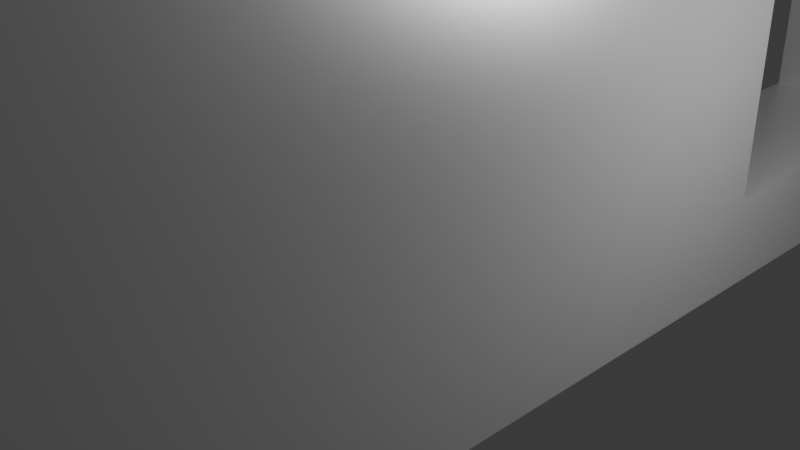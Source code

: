 # Source: bg.blend  (saved by Blender 4.2.66; exported with 4.5.12 LTS)
import bpy
from mathutils import Matrix  # noqa: F401  (used for matrix-valued properties, if any)

bpy.ops.wm.read_factory_settings(use_empty=True)
scene = bpy.context.scene
scene.name = 'Scene'

# ---- collections
col_collection = bpy.data.collections.new('Collection'); scene.collection.children.link(col_collection)

# ---- materials (node trees are filled in below, after node groups)
mat_material_001 = bpy.data.materials.new('Material.001')

# ---- material node trees
mat_material_001.use_nodes = True; mat_material_001.node_tree.nodes.clear()
_N = mat_material_001.node_tree.nodes; _L = mat_material_001.node_tree.links
n0 = _N.new('ShaderNodeBsdfPrincipled'); n0.name = 'Principled BSDF'; n0.location = (10, 300)
n0.inputs[1].default_value = 0.4495
n0.inputs[2].default_value = 0.3486
n1 = _N.new('ShaderNodeOutputMaterial'); n1.name = 'Material Output'; n1.location = (300, 300)
_L.new(n0.outputs[0], n1.inputs[0])
n1.is_active_output = True

# ---- world
world_world = bpy.data.worlds.new('World'); scene.world = world_world
world_world.use_nodes = True; world_world.node_tree.nodes.clear()
_N = world_world.node_tree.nodes; _L = world_world.node_tree.links
n0 = _N.new('ShaderNodeOutputWorld'); n0.name = 'World Output'; n0.location = (300, 300)
n1 = _N.new('ShaderNodeBackground'); n1.name = 'Background'; n1.location = (10, 300)
n1.inputs[0].default_value = (0.05088, 0.05088, 0.05088, 1.0)
_L.new(n1.outputs[0], n0.inputs[0])
n0.is_active_output = True
world_world.color = (0.05088, 0.05088, 0.05088)
world_world.sun_shadow_jitter_overblur = 0.0

# ---- cameras
cam_camera = bpy.data.cameras.new('Camera')
cam_camera.clip_end = 100.0
cam_camera.ortho_scale = 7.314

# ---- lights
light_light = bpy.data.lights.new('Light', 'POINT')
light_light.energy = 1000.0
light_light.shadow_soft_size = 0.1

# ---- meshes
me_plane = bpy.data.meshes.new('Plane')
me_plane.from_pydata([(-11.55, -0.05868, -1.016), (11.09, -0.05868, -1.016), (-11.55, 12.38, -1.016), (11.09, 12.38, -1.016), (2.488, 1.742, -1.016), (8.624, 8.311, -1.016), (8.624, 1.742, -1.016), (2.488, 8.311, -1.016), (2.525, 8.311, -1.016), (7.277, 9.845, -1.016), (6.745, 10.04, -1.016), (8.411, 8.884, -1.016), (8.126, 9.254, -1.016), (8.61, 8.311, -1.016), (8.586, 8.482, -1.016), (7.744, 9.579, -1.016), (2.549, 8.482, -1.016), (3.391, 9.579, -1.016), (3.009, 9.254, -1.016), (2.724, 8.884, -1.016), (4.39, 10.04, -1.016), (5.567, 10.21, -1.016), (6.168, 10.17, -1.016), (4.967, 10.17, -1.016), (3.858, 9.845, -1.016), (8.645, 8.064, -1.016), (8.624, 7.916, -1.016), (8.624, 8.211, -1.016), (-11.55, -0.05868, -3.839), (11.09, -0.05868, -3.839), (-11.55, 12.38, -3.839), (11.09, 12.38, -3.839), (2.488, 1.742, -3.839), (8.624, 8.311, -3.839), (8.624, 1.742, -3.839), (2.488, 8.311, -3.839), (2.525, 8.311, -3.839), (7.277, 9.845, -3.839), (6.745, 10.04, -3.839), (8.411, 8.884, -3.839), (8.126, 9.254, -3.839), (8.61, 8.311, -3.839), (8.586, 8.482, -3.839), (7.744, 9.579, -3.839), (2.549, 8.482, -3.839), (3.391, 9.579, -3.839), (3.009, 9.254, -3.839), (2.724, 8.884, -3.839), (4.39, 10.04, -3.839), (5.567, 10.21, -3.839), (6.168, 10.17, -3.839), (4.967, 10.17, -3.839), (3.858, 9.845, -3.839), (8.645, 8.064, -3.839), (8.624, 7.916, -3.839), (8.624, 8.211, -3.839), (8.598, 8.396, -1.016), (8.617, 8.311, -1.016), (2.537, 8.396, -1.016), (2.637, 8.683, -1.016), (2.866, 9.069, -1.016), (3.2, 9.416, -1.016), (3.625, 9.712, -1.016), (4.124, 9.944, -1.016), (4.678, 10.1, -1.016), (5.267, 10.19, -1.016), (5.868, 10.19, -1.016), (6.457, 10.1, -1.016), (7.011, 9.944, -1.016), (7.51, 9.712, -1.016), (7.935, 9.416, -1.016), (8.269, 9.069, -1.016), (8.498, 8.683, -1.016), (8.624, 8.261, -1.016), (8.635, 8.137, -1.016), (8.635, 7.99, -1.016), (8.598, 8.396, -3.839), (8.617, 8.311, -3.839), (2.537, 8.396, -3.839), (2.637, 8.683, -3.839), (2.866, 9.069, -3.839), (3.2, 9.416, -3.839), (3.625, 9.712, -3.839), (4.124, 9.944, -3.839), (4.678, 10.1, -3.839), (5.267, 10.19, -3.839), (5.868, 10.19, -3.839), (6.457, 10.1, -3.839), (7.011, 9.944, -3.839), (7.51, 9.712, -3.839), (7.935, 9.416, -3.839), (8.269, 9.069, -3.839), (8.498, 8.683, -3.839), (8.624, 8.261, -3.839), (8.635, 8.137, -3.839), (8.635, 7.99, -3.839), (6.745, 10.04, -2.427), (6.168, 10.17, -2.427), (7.277, 9.845, -2.427), (7.744, 9.579, -2.427), (8.126, 9.254, -2.427), (2.525, 8.311, -2.427), (8.411, 8.884, -2.427), (2.549, 8.482, -2.427), (8.586, 8.482, -2.427), (2.724, 8.884, -2.427), (8.624, 7.916, -2.427), (3.009, 9.254, -2.427), (3.391, 9.579, -2.427), (8.61, 8.311, -2.427), (8.624, 8.211, -2.427), (8.624, 8.311, -2.427), (3.858, 9.845, -2.427), (8.645, 8.064, -2.427), (4.39, 10.04, -2.427), (4.967, 10.17, -2.427), (5.567, 10.21, -2.427), (5.868, 10.19, -2.427), (5.267, 10.19, -2.427), (4.678, 10.1, -2.427), (8.635, 7.99, -2.427), (4.124, 9.944, -2.427), (8.635, 8.137, -2.427), (8.617, 8.311, -2.427), (3.625, 9.712, -2.427), (8.624, 8.261, -2.427), (8.598, 8.396, -2.427), (3.2, 9.416, -2.427), (2.866, 9.069, -2.427), (2.637, 8.683, -2.427), (8.498, 8.683, -2.427), (2.537, 8.396, -2.427), (8.269, 9.069, -2.427), (7.935, 9.416, -2.427), (7.51, 9.712, -2.427), (7.011, 9.944, -2.427), (6.457, 10.1, -2.427)], [], [(13, 56, 14, 72, 11, 71, 12, 70, 15, 69, 9, 68, 10, 67, 22, 66, 21, 65, 23, 64, 20, 63, 24, 62, 17, 61, 18, 60, 19, 59, 16, 58, 8, 7, 4, 6, 1, 0, 2, 3, 5, 57), (6, 26, 75, 25, 74, 27, 73, 5, 3, 1), (41, 77, 33, 31, 30, 28, 29, 34, 32, 35, 36, 78, 44, 79, 47, 80, 46, 81, 45, 82, 52, 83, 48, 84, 51, 85, 49, 86, 50, 87, 38, 88, 37, 89, 43, 90, 40, 91, 39, 92, 42, 76), (34, 29, 31, 33, 93, 55, 94, 53, 95, 54), (0, 1, 29, 28), (136, 96, 38, 87), (135, 98, 37, 88), (6, 4, 32, 34), (134, 99, 43, 89), (4, 7, 35, 32), (133, 100, 40, 90), (7, 8, 101, 36, 35), (132, 102, 39, 91), (131, 103, 44, 78), (130, 104, 42, 92), (129, 105, 47, 79), (26, 6, 34, 54, 106), (128, 107, 46, 80), (1, 3, 31, 29), (127, 108, 45, 81), (126, 109, 41, 76), (125, 110, 55, 93), (124, 112, 52, 82), (123, 111, 33, 77), (122, 113, 53, 94), (121, 114, 48, 83), (120, 106, 54, 95), (119, 115, 51, 84), (3, 2, 30, 31), (118, 116, 49, 85), (2, 0, 28, 30), (117, 97, 50, 86), (116, 117, 86, 49), (21, 66, 117, 116), (66, 22, 97, 117), (115, 118, 85, 51), (23, 65, 118, 115), (65, 21, 116, 118), (114, 119, 84, 48), (20, 64, 119, 114), (64, 23, 115, 119), (113, 120, 95, 53), (25, 75, 120, 113), (75, 26, 106, 120), (112, 121, 83, 52), (24, 63, 121, 112), (63, 20, 114, 121), (110, 122, 94, 55), (27, 74, 122, 110), (74, 25, 113, 122), (109, 123, 77, 41), (13, 57, 123, 109), (57, 5, 111, 123), (108, 124, 82, 45), (17, 62, 124, 108), (62, 24, 112, 124), (111, 125, 93, 33), (5, 73, 125, 111), (73, 27, 110, 125), (104, 126, 76, 42), (14, 56, 126, 104), (56, 13, 109, 126), (107, 127, 81, 46), (18, 61, 127, 107), (61, 17, 108, 127), (105, 128, 80, 47), (19, 60, 128, 105), (60, 18, 107, 128), (103, 129, 79, 44), (16, 59, 129, 103), (59, 19, 105, 129), (102, 130, 92, 39), (11, 72, 130, 102), (72, 14, 104, 130), (101, 131, 78, 36), (8, 58, 131, 101), (58, 16, 103, 131), (100, 132, 91, 40), (12, 71, 132, 100), (71, 11, 102, 132), (99, 133, 90, 43), (15, 70, 133, 99), (70, 12, 100, 133), (98, 134, 89, 37), (9, 69, 134, 98), (69, 15, 99, 134), (96, 135, 88, 38), (10, 68, 135, 96), (68, 9, 98, 135), (97, 136, 87, 50), (22, 67, 136, 97), (67, 10, 96, 136)])
me_plane.polygons.foreach_set('use_smooth', [0, 0, 0, 0, 0, 1, 1, 0, 1, 0, 1, 0, 1, 1, 1, 1, 0, 1, 0, 1, 1, 1, 1, 1, 1, 1, 1, 1, 0, 1, 0, 1, 1, 1, 1, 1, 1, 1, 1, 1, 1, 1, 1, 1, 1, 1, 1, 1, 1, 1, 1, 1, 1, 1, 1, 1, 1, 1, 1, 1, 1, 1, 1, 1, 1, 1, 1, 1, 1, 1, 1, 1, 1, 1, 1, 1, 1, 1, 1, 1, 1, 1, 1, 1, 1, 1, 1, 1, 1, 1, 1, 1])
_uv = me_plane.uv_layers.new(name='UVMap')
_uv.uv.foreach_set('vector', [0.8903, 0.6727, 0.8898, 0.6795, 0.8892, 0.6864, 0.8854, 0.7025, 0.8815, 0.7187, 0.8752, 0.7336, 0.8689, 0.7485, 0.8605, 0.7615, 0.852, 0.7746, 0.8417, 0.7853, 0.8314, 0.796, 0.8197, 0.8039, 0.8079, 0.8119, 0.7952, 0.8168, 0.7825, 0.8217, 0.7692, 0.8234, 0.7559, 0.825, 0.7427, 0.8234, 0.7294, 0.8217, 0.7167, 0.8168, 0.7039, 0.8119, 0.6922, 0.8039, 0.6805, 0.796, 0.6702, 0.7853, 0.6599, 0.7746, 0.6514, 0.7615, 0.643, 0.7485, 0.6367, 0.7336, 0.6304, 0.7187, 0.6265, 0.7025, 0.6227, 0.6864, 0.6221, 0.6795, 0.6216, 0.6727, 0.62, 0.6727, 0.62, 0.1447, 0.8909, 0.1447, 1.0, 0.0, 0.0, 0.0, 0.0, 1.0, 1.0, 1.0, 0.8909, 0.6727, 0.8906, 0.6727, 0.8909, 0.1447, 0.8909, 0.641, 0.8914, 0.6469, 0.8918, 0.6528, 0.8914, 0.6587, 0.8909, 0.6646, 0.8909, 0.6687, 0.8909, 0.6727, 1.0, 1.0, 1.0, 0.0, 0.8903, 0.6727, 0.8906, 0.6727, 0.8909, 0.6727, 1.0, 1.0, 0.0, 1.0, 0.0, 0.0, 1.0, 0.0, 0.8909, 0.1447, 0.62, 0.1447, 0.62, 0.6727, 0.6216, 0.6727, 0.6221, 0.6795, 0.6227, 0.6864, 0.6265, 0.7025, 0.6304, 0.7187, 0.6367, 0.7336, 0.643, 0.7485, 0.6514, 0.7615, 0.6599, 0.7746, 0.6702, 0.7853, 0.6805, 0.796, 0.6922, 0.8039, 0.7039, 0.8119, 0.7167, 0.8168, 0.7294, 0.8217, 0.7427, 0.8234, 0.7559, 0.825, 0.7692, 0.8234, 0.7825, 0.8217, 0.7952, 0.8168, 0.8079, 0.8119, 0.8197, 0.8039, 0.8314, 0.796, 0.8417, 0.7853, 0.852, 0.7746, 0.8605, 0.7615, 0.8689, 0.7485, 0.8752, 0.7336, 0.8815, 0.7187, 0.8854, 0.7025, 0.8892, 0.6864, 0.8898, 0.6795, 0.8909, 0.1447, 1.0, 0.0, 1.0, 1.0, 0.8909, 0.6727, 0.8909, 0.6687, 0.8909, 0.6646, 0.8914, 0.6587, 0.8918, 0.6528, 0.8914, 0.6469, 0.8909, 0.641, 0.0, 0.0, 1.0, 0.0, 1.0, 0.0, 0.0, 0.0, 0.7952, 0.8168, 0.8079, 0.8119, 0.8079, 0.8119, 0.7952, 0.8168, 0.8197, 0.8039, 0.8314, 0.796, 0.8314, 0.796, 0.8197, 0.8039, 0.8909, 0.1447, 0.62, 0.1447, 0.62, 0.1447, 0.8909, 0.1447, 0.8417, 0.7853, 0.852, 0.7746, 0.852, 0.7746, 0.8417, 0.7853, 0.62, 0.1447, 0.62, 0.6727, 0.62, 0.6727, 0.62, 0.1447, 0.8605, 0.7615, 0.8689, 0.7485, 0.8689, 0.7485, 0.8605, 0.7615, 0.62, 0.6727, 0.6216, 0.6727, 0.6216, 0.6727, 0.6216, 0.6727, 0.62, 0.6727, 0.8752, 0.7336, 0.8815, 0.7187, 0.8815, 0.7187, 0.8752, 0.7336, 0.6221, 0.6795, 0.6227, 0.6864, 0.6227, 0.6864, 0.6221, 0.6795, 0.8854, 0.7025, 0.8892, 0.6864, 0.8892, 0.6864, 0.8854, 0.7025, 0.6265, 0.7025, 0.6304, 0.7187, 0.6304, 0.7187, 0.6265, 0.7025, 0.8909, 0.641, 0.8909, 0.1447, 0.8909, 0.1447, 0.8909, 0.641, 0.8909, 0.641, 0.6367, 0.7336, 0.643, 0.7485, 0.643, 0.7485, 0.6367, 0.7336, 1.0, 0.0, 1.0, 1.0, 1.0, 1.0, 1.0, 0.0, 0.6514, 0.7615, 0.6599, 0.7746, 0.6599, 0.7746, 0.6514, 0.7615, 0.8898, 0.6795, 0.8903, 0.6727, 0.8903, 0.6727, 0.8898, 0.6795, 0.8909, 0.6687, 0.8909, 0.6646, 0.8909, 0.6646, 0.8909, 0.6687, 0.6702, 0.7853, 0.6805, 0.796, 0.6805, 0.796, 0.6702, 0.7853, 0.8906, 0.6727, 0.8909, 0.6727, 0.8909, 0.6727, 0.8906, 0.6727, 0.8914, 0.6587, 0.8918, 0.6528, 0.8918, 0.6528, 0.8914, 0.6587, 0.6922, 0.8039, 0.7039, 0.8119, 0.7039, 0.8119, 0.6922, 0.8039, 0.8914, 0.6469, 0.8909, 0.641, 0.8909, 0.641, 0.8914, 0.6469, 0.7167, 0.8168, 0.7294, 0.8217, 0.7294, 0.8217, 0.7167, 0.8168, 1.0, 1.0, 0.0, 1.0, 0.0, 1.0, 1.0, 1.0, 0.7427, 0.8234, 0.7559, 0.825, 0.7559, 0.825, 0.7427, 0.8234, 0.0, 1.0, 0.0, 0.0, 0.0, 0.0, 0.0, 1.0, 0.7692, 0.8234, 0.7825, 0.8217, 0.7825, 0.8217, 0.7692, 0.8234, 0.7559, 0.825, 0.7692, 0.8234, 0.7692, 0.8234, 0.7559, 0.825, 0.7559, 0.825, 0.7692, 0.8234, 0.7692, 0.8234, 0.7559, 0.825, 0.7692, 0.8234, 0.7825, 0.8217, 0.7825, 0.8217, 0.7692, 0.8234, 0.7294, 0.8217, 0.7427, 0.8234, 0.7427, 0.8234, 0.7294, 0.8217, 0.7294, 0.8217, 0.7427, 0.8234, 0.7427, 0.8234, 0.7294, 0.8217, 0.7427, 0.8234, 0.7559, 0.825, 0.7559, 0.825, 0.7427, 0.8234, 0.7039, 0.8119, 0.7167, 0.8168, 0.7167, 0.8168, 0.7039, 0.8119, 0.7039, 0.8119, 0.7167, 0.8168, 0.7167, 0.8168, 0.7039, 0.8119, 0.7167, 0.8168, 0.7294, 0.8217, 0.7294, 0.8217, 0.7167, 0.8168, 0.8918, 0.6528, 0.8914, 0.6469, 0.8914, 0.6469, 0.8918, 0.6528, 0.8918, 0.6528, 0.8914, 0.6469, 0.8914, 0.6469, 0.8918, 0.6528, 0.8914, 0.6469, 0.8909, 0.641, 0.8909, 0.641, 0.8914, 0.6469, 0.6805, 0.796, 0.6922, 0.8039, 0.6922, 0.8039, 0.6805, 0.796, 0.6805, 0.796, 0.6922, 0.8039, 0.6922, 0.8039, 0.6805, 0.796, 0.6922, 0.8039, 0.7039, 0.8119, 0.7039, 0.8119, 0.6922, 0.8039, 0.8909, 0.6646, 0.8914, 0.6587, 0.8914, 0.6587, 0.8909, 0.6646, 0.8909, 0.6646, 0.8914, 0.6587, 0.8914, 0.6587, 0.8909, 0.6646, 0.8914, 0.6587, 0.8918, 0.6528, 0.8918, 0.6528, 0.8914, 0.6587, 0.8903, 0.6727, 0.8906, 0.6727, 0.8906, 0.6727, 0.8903, 0.6727, 0.8903, 0.6727, 0.8906, 0.6727, 0.8906, 0.6727, 0.8903, 0.6727, 0.8906, 0.6727, 0.8909, 0.6727, 0.8909, 0.6727, 0.8906, 0.6727, 0.6599, 0.7746, 0.6702, 0.7853, 0.6702, 0.7853, 0.6599, 0.7746, 0.6599, 0.7746, 0.6702, 0.7853, 0.6702, 0.7853, 0.6599, 0.7746, 0.6702, 0.7853, 0.6805, 0.796, 0.6805, 0.796, 0.6702, 0.7853, 0.8909, 0.6727, 0.8909, 0.6687, 0.8909, 0.6687, 0.8909, 0.6727, 0.8909, 0.6727, 0.8909, 0.6687, 0.8909, 0.6687, 0.8909, 0.6727, 0.8909, 0.6687, 0.8909, 0.6646, 0.8909, 0.6646, 0.8909, 0.6687, 0.8892, 0.6864, 0.8898, 0.6795, 0.8898, 0.6795, 0.8892, 0.6864, 0.8892, 0.6864, 0.8898, 0.6795, 0.8898, 0.6795, 0.8892, 0.6864, 0.8898, 0.6795, 0.8903, 0.6727, 0.8903, 0.6727, 0.8898, 0.6795, 0.643, 0.7485, 0.6514, 0.7615, 0.6514, 0.7615, 0.643, 0.7485, 0.643, 0.7485, 0.6514, 0.7615, 0.6514, 0.7615, 0.643, 0.7485, 0.6514, 0.7615, 0.6599, 0.7746, 0.6599, 0.7746, 0.6514, 0.7615, 0.6304, 0.7187, 0.6367, 0.7336, 0.6367, 0.7336, 0.6304, 0.7187, 0.6304, 0.7187, 0.6367, 0.7336, 0.6367, 0.7336, 0.6304, 0.7187, 0.6367, 0.7336, 0.643, 0.7485, 0.643, 0.7485, 0.6367, 0.7336, 0.6227, 0.6864, 0.6265, 0.7025, 0.6265, 0.7025, 0.6227, 0.6864, 0.6227, 0.6864, 0.6265, 0.7025, 0.6265, 0.7025, 0.6227, 0.6864, 0.6265, 0.7025, 0.6304, 0.7187, 0.6304, 0.7187, 0.6265, 0.7025, 0.8815, 0.7187, 0.8854, 0.7025, 0.8854, 0.7025, 0.8815, 0.7187, 0.8815, 0.7187, 0.8854, 0.7025, 0.8854, 0.7025, 0.8815, 0.7187, 0.8854, 0.7025, 0.8892, 0.6864, 0.8892, 0.6864, 0.8854, 0.7025, 0.6216, 0.6727, 0.6221, 0.6795, 0.6221, 0.6795, 0.6216, 0.6727, 0.6216, 0.6727, 0.6221, 0.6795, 0.6221, 0.6795, 0.6216, 0.6727, 0.6221, 0.6795, 0.6227, 0.6864, 0.6227, 0.6864, 0.6221, 0.6795, 0.8689, 0.7485, 0.8752, 0.7336, 0.8752, 0.7336, 0.8689, 0.7485, 0.8689, 0.7485, 0.8752, 0.7336, 0.8752, 0.7336, 0.8689, 0.7485, 0.8752, 0.7336, 0.8815, 0.7187, 0.8815, 0.7187, 0.8752, 0.7336, 0.852, 0.7746, 0.8605, 0.7615, 0.8605, 0.7615, 0.852, 0.7746, 0.852, 0.7746, 0.8605, 0.7615, 0.8605, 0.7615, 0.852, 0.7746, 0.8605, 0.7615, 0.8689, 0.7485, 0.8689, 0.7485, 0.8605, 0.7615, 0.8314, 0.796, 0.8417, 0.7853, 0.8417, 0.7853, 0.8314, 0.796, 0.8314, 0.796, 0.8417, 0.7853, 0.8417, 0.7853, 0.8314, 0.796, 0.8417, 0.7853, 0.852, 0.7746, 0.852, 0.7746, 0.8417, 0.7853, 0.8079, 0.8119, 0.8197, 0.8039, 0.8197, 0.8039, 0.8079, 0.8119, 0.8079, 0.8119, 0.8197, 0.8039, 0.8197, 0.8039, 0.8079, 0.8119, 0.8197, 0.8039, 0.8314, 0.796, 0.8314, 0.796, 0.8197, 0.8039, 0.7825, 0.8217, 0.7952, 0.8168, 0.7952, 0.8168, 0.7825, 0.8217, 0.7825, 0.8217, 0.7952, 0.8168, 0.7952, 0.8168, 0.7825, 0.8217, 0.7952, 0.8168, 0.8079, 0.8119, 0.8079, 0.8119, 0.7952, 0.8168])
me_plane.materials.append(mat_material_001)
me_plane.update()

# ---- objects
ob_light = bpy.data.objects.new('Light', light_light)
ob_camera = bpy.data.objects.new('Camera', cam_camera)
ob_plane = bpy.data.objects.new('Plane', me_plane)

# ---- transforms, parenting, visibility, modifiers, constraints
ob_light.location = (4.076, 1.005, 5.904)
ob_light.rotation_euler = (0.6503, 0.05522, 1.866)
ob_light.lock_rotations_4d = False
ob_light.empty_display_type = 'ARROWS'
ob_light.color = (0.0, 0.0, 0.0, 0.0)
ob_light.lineart.crease_threshold = 0.0
ob_camera.location = (7.864, -14.35, 10.18)
ob_camera.rotation_euler = (1.109, 0.0, 0.8149)
ob_camera.lock_rotations_4d = False
ob_camera.empty_display_type = 'ARROWS'
ob_camera.color = (0.0, 0.0, 0.0, 0.0)
ob_camera.display_type = 'WIRE'
ob_camera.lineart.crease_threshold = 0.0
ob_plane.location = (0.0, 0.0, 0.0)
ob_plane.rotation_euler = (1.571, -0.0, 1.571)

# ---- collection membership
col_collection.objects.link(ob_light)
col_collection.objects.link(ob_camera)
col_collection.objects.link(ob_plane)

# ---- scene / render settings (as saved in the file)
scene.camera = ob_camera
scene.frame_start = 1; scene.frame_end = 250; scene.frame_set(1)
scene.render.engine = 'BLENDER_EEVEE_NEXT'
bpy.context.view_layer.update()
